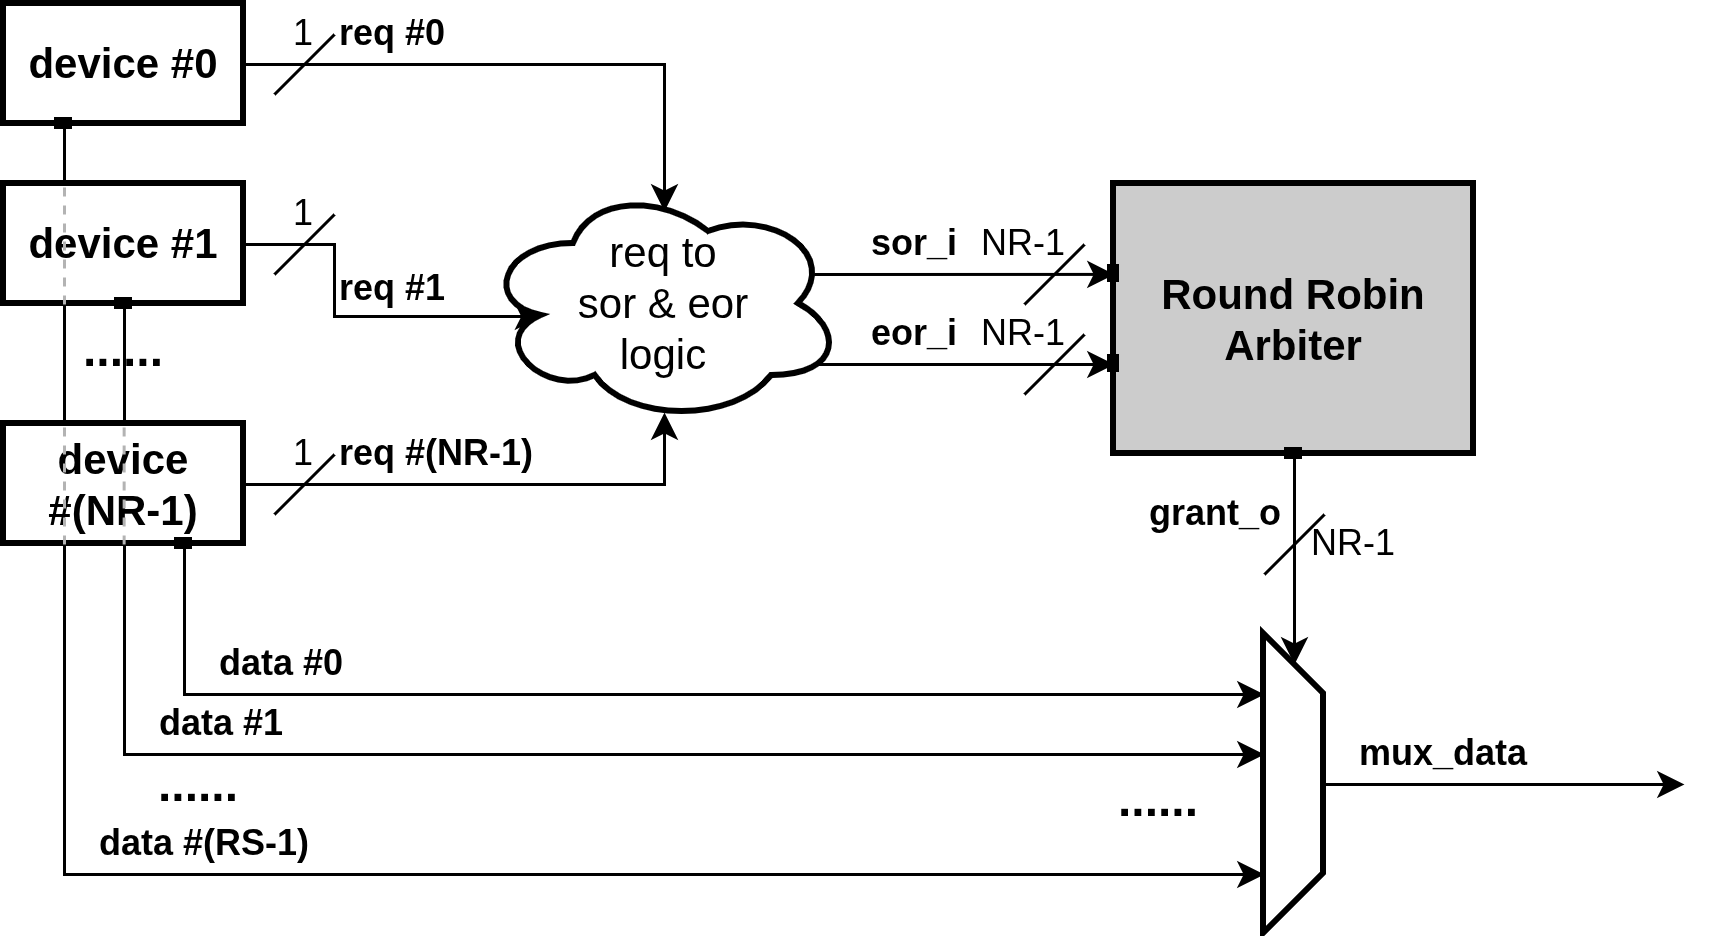

The diagram above was exported from draw.io. Its source (the exported page's mxGraphModel, read from the mxfile embedded in the PNG):
<mxGraphModel dx="787" dy="517" grid="1" gridSize="10" guides="1" tooltips="1" connect="1" arrows="1" fold="1" page="1" pageScale="1" pageWidth="850" pageHeight="1100" math="0" shadow="0">
  <root>
    <mxCell id="0" />
    <mxCell id="1" parent="0" />
    <mxCell id="2" edge="1" parent="1" style="endArrow=classic;html=1;rounded=0;entryX=0;entryY=0.625;entryDx=0;entryDy=0;entryPerimeter=0;" value="">
      <mxGeometry height="50" relative="1" width="50" as="geometry">
        <mxPoint x="570" y="280" as="sourcePoint" />
        <mxPoint x="670" y="280" as="targetPoint" />
      </mxGeometry>
    </mxCell>
    <mxCell id="3" parent="1" style="rounded=0;whiteSpace=wrap;html=1;strokeWidth=2;fontStyle=1;fontSize=14;" value="device #0" vertex="1">
      <mxGeometry height="40" width="80" x="300" y="160" as="geometry" />
    </mxCell>
    <mxCell id="4" parent="1" style="text;html=1;whiteSpace=wrap;strokeColor=none;fillColor=none;align=center;verticalAlign=middle;rounded=0;fontStyle=1;fontSize=16;" value="......" vertex="1">
      <mxGeometry height="10" width="80" x="300" y="270" as="geometry" />
    </mxCell>
    <mxCell id="5" parent="1" style="ellipse;shape=cloud;whiteSpace=wrap;html=1;strokeWidth=2;fontSize=14;" value="req to&lt;div&gt;sor &amp;amp; eor&lt;/div&gt;&lt;div&gt;&lt;span style=&quot;background-color: transparent; color: light-dark(rgb(0, 0, 0), rgb(255, 255, 255));&quot;&gt;logic&lt;/span&gt;&lt;/div&gt;" vertex="1">
      <mxGeometry height="80" width="120" x="460" y="220" as="geometry" />
    </mxCell>
    <mxCell id="6" edge="1" parent="1" source="34" style="edgeStyle=orthogonalEdgeStyle;rounded=0;orthogonalLoop=1;jettySize=auto;html=1;entryX=0.16;entryY=0.55;entryDx=0;entryDy=0;entryPerimeter=0;" target="5">
      <mxGeometry relative="1" as="geometry">
        <Array as="points">
          <mxPoint x="410" y="240" />
          <mxPoint x="410" y="264" />
        </Array>
        <mxPoint x="439.20000000000005" y="263.9999999999999" as="targetPoint" />
      </mxGeometry>
    </mxCell>
    <mxCell id="7" parent="1" style="rounded=0;whiteSpace=wrap;html=1;strokeWidth=2;fontStyle=1;fontSize=14;fillColor=#CCCCCC;" value="Round Robin&lt;div&gt;Arbiter&lt;/div&gt;" vertex="1">
      <mxGeometry height="90" width="120" x="670" y="220" as="geometry" />
    </mxCell>
    <mxCell id="8" parent="1" style="text;html=1;whiteSpace=wrap;strokeColor=none;fillColor=none;align=right;verticalAlign=middle;rounded=0;fontStyle=1" value="sor_i" vertex="1">
      <mxGeometry height="20" width="40" x="580" y="230" as="geometry" />
    </mxCell>
    <mxCell id="9" edge="1" parent="1" source="3" style="endArrow=classic;html=1;rounded=0;exitX=1;exitY=0.5;exitDx=0;exitDy=0;" value="">
      <mxGeometry height="50" relative="1" width="50" as="geometry">
        <Array as="points">
          <mxPoint x="520" y="180" />
        </Array>
        <mxPoint x="470" y="220" as="sourcePoint" />
        <mxPoint x="520" y="229" as="targetPoint" />
      </mxGeometry>
    </mxCell>
    <mxCell id="10" edge="1" parent="1" source="35" style="endArrow=classic;html=1;rounded=0;exitX=1;exitY=0.5;exitDx=0;exitDy=0;" value="">
      <mxGeometry height="50" relative="1" width="50" as="geometry">
        <Array as="points">
          <mxPoint x="520" y="320" />
        </Array>
        <mxPoint x="450" y="410" as="sourcePoint" />
        <mxPoint x="520" y="296" as="targetPoint" />
      </mxGeometry>
    </mxCell>
    <mxCell id="11" parent="1" style="text;html=1;whiteSpace=wrap;strokeColor=none;fillColor=none;align=left;verticalAlign=middle;rounded=0;fontStyle=1" value="req #0" vertex="1">
      <mxGeometry height="20" width="50" x="410" y="160" as="geometry" />
    </mxCell>
    <mxCell id="12" edge="1" parent="1" style="endArrow=none;html=1;rounded=0;" value="">
      <mxGeometry height="50" relative="1" width="50" as="geometry">
        <mxPoint x="390" y="190" as="sourcePoint" />
        <mxPoint x="410" y="170" as="targetPoint" />
      </mxGeometry>
    </mxCell>
    <mxCell id="13" parent="1" style="text;html=1;whiteSpace=wrap;strokeColor=none;fillColor=none;align=center;verticalAlign=middle;rounded=0;" value="1" vertex="1">
      <mxGeometry height="20" width="20" x="390" y="160" as="geometry" />
    </mxCell>
    <mxCell id="14" parent="1" style="text;html=1;whiteSpace=wrap;strokeColor=none;fillColor=none;align=left;verticalAlign=middle;rounded=0;fontStyle=1" value="req #1" vertex="1">
      <mxGeometry height="30" width="50" x="410" y="240" as="geometry" />
    </mxCell>
    <mxCell id="15" edge="1" parent="1" style="endArrow=none;html=1;rounded=0;" value="">
      <mxGeometry height="50" relative="1" width="50" as="geometry">
        <mxPoint x="390" y="250" as="sourcePoint" />
        <mxPoint x="410" y="230" as="targetPoint" />
      </mxGeometry>
    </mxCell>
    <mxCell id="16" parent="1" style="text;html=1;whiteSpace=wrap;strokeColor=none;fillColor=none;align=center;verticalAlign=middle;rounded=0;" value="1" vertex="1">
      <mxGeometry height="20" width="20" x="390" y="220" as="geometry" />
    </mxCell>
    <mxCell id="17" edge="1" parent="1" style="endArrow=none;html=1;rounded=0;" value="">
      <mxGeometry height="50" relative="1" width="50" as="geometry">
        <mxPoint x="390" y="330" as="sourcePoint" />
        <mxPoint x="410" y="310" as="targetPoint" />
      </mxGeometry>
    </mxCell>
    <mxCell id="18" parent="1" style="text;html=1;whiteSpace=wrap;strokeColor=none;fillColor=none;align=center;verticalAlign=middle;rounded=0;" value="1" vertex="1">
      <mxGeometry height="20" width="20" x="390" y="300" as="geometry" />
    </mxCell>
    <mxCell id="19" parent="1" style="text;html=1;whiteSpace=wrap;strokeColor=none;fillColor=none;align=left;verticalAlign=middle;rounded=0;fontStyle=1" value="req #(NR-1)" vertex="1">
      <mxGeometry height="20" width="80" x="410" y="300" as="geometry" />
    </mxCell>
    <mxCell id="20" edge="1" parent="1" style="endArrow=classic;html=1;rounded=0;entryX=0;entryY=0.333;entryDx=0;entryDy=0;entryPerimeter=0;" target="7" value="">
      <mxGeometry height="50" relative="1" width="50" as="geometry">
        <mxPoint x="570" y="250" as="sourcePoint" />
        <mxPoint x="640" y="250" as="targetPoint" />
      </mxGeometry>
    </mxCell>
    <mxCell id="21" parent="1" style="text;html=1;whiteSpace=wrap;strokeColor=none;fillColor=none;align=right;verticalAlign=middle;rounded=0;fontStyle=1" value="eor_i" vertex="1">
      <mxGeometry height="20" width="40" x="580" y="260" as="geometry" />
    </mxCell>
    <mxCell id="22" edge="1" parent="1" source="7" style="endArrow=classic;html=1;rounded=0;exitX=0.5;exitY=1;exitDx=0;exitDy=0;" value="">
      <mxGeometry height="50" relative="1" width="50" as="geometry">
        <mxPoint x="730" y="320" as="sourcePoint" />
        <mxPoint x="730" y="380" as="targetPoint" />
      </mxGeometry>
    </mxCell>
    <mxCell id="23" parent="1" style="text;html=1;whiteSpace=wrap;strokeColor=none;fillColor=none;align=left;verticalAlign=middle;rounded=0;fontStyle=1" value="grant_o" vertex="1">
      <mxGeometry height="20" width="50" x="680" y="320" as="geometry" />
    </mxCell>
    <mxCell id="24" edge="1" parent="1" source="3" style="endArrow=classic;html=1;rounded=0;exitX=0.25;exitY=1;exitDx=0;exitDy=0;entryX=0.8;entryY=1;entryDx=0;entryDy=0;entryPerimeter=0;" target="33" value="">
      <mxGeometry height="50" relative="1" width="50" as="geometry">
        <Array as="points">
          <mxPoint x="320" y="450" />
        </Array>
        <mxPoint x="420" y="500" as="sourcePoint" />
        <mxPoint x="470" y="450" as="targetPoint" />
      </mxGeometry>
    </mxCell>
    <mxCell id="25" edge="1" parent="1" source="34" style="endArrow=classic;html=1;rounded=0;exitX=0.5;exitY=1;exitDx=0;exitDy=0;entryX=0.4;entryY=1;entryDx=0;entryDy=0;entryPerimeter=0;" target="33" value="">
      <mxGeometry height="50" relative="1" width="50" as="geometry">
        <Array as="points">
          <mxPoint x="340" y="410" />
        </Array>
        <mxPoint x="360" y="420" as="sourcePoint" />
        <mxPoint x="440" y="400" as="targetPoint" />
      </mxGeometry>
    </mxCell>
    <mxCell id="26" edge="1" parent="1" source="35" style="endArrow=classic;html=1;rounded=0;exitX=0.75;exitY=1;exitDx=0;exitDy=0;entryX=0.2;entryY=1;entryDx=0;entryDy=0;entryPerimeter=0;" target="33" value="">
      <mxGeometry height="50" relative="1" width="50" as="geometry">
        <Array as="points">
          <mxPoint x="360" y="390" />
        </Array>
        <mxPoint x="430" y="420" as="sourcePoint" />
        <mxPoint x="490" y="390" as="targetPoint" />
      </mxGeometry>
    </mxCell>
    <mxCell id="27" edge="1" parent="1" style="endArrow=none;html=1;rounded=0;" value="">
      <mxGeometry height="50" relative="1" width="50" as="geometry">
        <mxPoint x="640" y="290" as="sourcePoint" />
        <mxPoint x="660" y="270" as="targetPoint" />
      </mxGeometry>
    </mxCell>
    <mxCell id="28" parent="1" style="text;html=1;whiteSpace=wrap;strokeColor=none;fillColor=none;align=center;verticalAlign=middle;rounded=0;" value="NR-1" vertex="1">
      <mxGeometry height="20" width="40" x="620" y="260" as="geometry" />
    </mxCell>
    <mxCell id="29" edge="1" parent="1" style="endArrow=none;html=1;rounded=0;" value="">
      <mxGeometry height="50" relative="1" width="50" as="geometry">
        <mxPoint x="640" y="260" as="sourcePoint" />
        <mxPoint x="660" y="240" as="targetPoint" />
      </mxGeometry>
    </mxCell>
    <mxCell id="30" parent="1" style="text;html=1;whiteSpace=wrap;strokeColor=none;fillColor=none;align=center;verticalAlign=middle;rounded=0;" value="NR-1" vertex="1">
      <mxGeometry height="20" width="40" x="620" y="230" as="geometry" />
    </mxCell>
    <mxCell id="31" edge="1" parent="1" style="endArrow=none;html=1;rounded=0;" value="">
      <mxGeometry height="50" relative="1" width="50" as="geometry">
        <mxPoint x="720" y="350" as="sourcePoint" />
        <mxPoint x="740" y="330" as="targetPoint" />
      </mxGeometry>
    </mxCell>
    <mxCell id="32" parent="1" style="text;html=1;whiteSpace=wrap;strokeColor=none;fillColor=none;align=center;verticalAlign=middle;rounded=0;" value="NR-1" vertex="1">
      <mxGeometry height="20" width="40" x="730" y="330" as="geometry" />
    </mxCell>
    <mxCell id="33" parent="1" style="shape=trapezoid;perimeter=trapezoidPerimeter;whiteSpace=wrap;html=1;shapeInside=1;fixedSize=1;direction=south;strokeWidth=2;" value="" vertex="1">
      <mxGeometry height="100" width="20" x="720" y="370" as="geometry" />
    </mxCell>
    <mxCell id="34" parent="1" style="rounded=0;whiteSpace=wrap;html=1;strokeWidth=2;fontStyle=1;fontSize=14;" value="device #1" vertex="1">
      <mxGeometry height="40" width="80" x="300" y="220" as="geometry" />
    </mxCell>
    <mxCell id="35" parent="1" style="rounded=0;whiteSpace=wrap;html=1;strokeWidth=2;fontStyle=1;fontSize=14;" value="device&lt;div&gt;#(NR-1)&lt;/div&gt;" vertex="1">
      <mxGeometry height="40" width="80" x="300" y="300" as="geometry" />
    </mxCell>
    <mxCell id="36" edge="1" parent="1" source="34" style="endArrow=none;dashed=1;html=1;rounded=0;entryX=0.25;entryY=0;entryDx=0;entryDy=0;exitX=0.25;exitY=1;exitDx=0;exitDy=0;strokeColor=#B3B3B3;" target="34" value="">
      <mxGeometry height="50" relative="1" width="50" as="geometry">
        <mxPoint x="260" y="300" as="sourcePoint" />
        <mxPoint x="310" y="250" as="targetPoint" />
      </mxGeometry>
    </mxCell>
    <mxCell id="37" edge="1" parent="1" style="endArrow=none;dashed=1;html=1;rounded=0;entryX=0.25;entryY=0;entryDx=0;entryDy=0;exitX=0.25;exitY=1;exitDx=0;exitDy=0;strokeColor=#B3B3B3;" value="">
      <mxGeometry height="50" relative="1" width="50" as="geometry">
        <mxPoint x="320" y="340" as="sourcePoint" />
        <mxPoint x="320" y="300" as="targetPoint" />
      </mxGeometry>
    </mxCell>
    <mxCell id="38" edge="1" parent="1" style="endArrow=none;dashed=1;html=1;rounded=0;entryX=0.25;entryY=0;entryDx=0;entryDy=0;exitX=0.25;exitY=1;exitDx=0;exitDy=0;strokeColor=#B3B3B3;" value="">
      <mxGeometry height="50" relative="1" width="50" as="geometry">
        <mxPoint x="339.88" y="340" as="sourcePoint" />
        <mxPoint x="339.88" y="300" as="targetPoint" />
      </mxGeometry>
    </mxCell>
    <mxCell id="39" parent="1" style="text;html=1;whiteSpace=wrap;strokeColor=none;fillColor=none;align=left;verticalAlign=middle;rounded=0;fontStyle=1" value="data #0" vertex="1">
      <mxGeometry height="20" width="50" x="370" y="370" as="geometry" />
    </mxCell>
    <mxCell id="40" parent="1" style="text;html=1;whiteSpace=wrap;strokeColor=none;fillColor=none;align=left;verticalAlign=middle;rounded=0;fontStyle=1" value="data #1" vertex="1">
      <mxGeometry height="20" width="50" x="350" y="390" as="geometry" />
    </mxCell>
    <mxCell id="41" parent="1" style="text;html=1;whiteSpace=wrap;strokeColor=none;fillColor=none;align=left;verticalAlign=middle;rounded=0;fontStyle=1" value="data #(RS-1)" vertex="1">
      <mxGeometry height="20" width="110" x="330" y="430" as="geometry" />
    </mxCell>
    <mxCell id="42" edge="1" parent="1" source="33" style="endArrow=classic;html=1;rounded=0;exitX=0.5;exitY=0;exitDx=0;exitDy=0;" value="">
      <mxGeometry height="50" relative="1" width="50" as="geometry">
        <mxPoint x="860" y="450" as="sourcePoint" />
        <mxPoint x="860" y="420" as="targetPoint" />
      </mxGeometry>
    </mxCell>
    <mxCell id="43" parent="1" style="text;html=1;whiteSpace=wrap;strokeColor=none;fillColor=none;align=left;verticalAlign=middle;rounded=0;fontStyle=1" value="mux_data" vertex="1">
      <mxGeometry height="20" width="70" x="750" y="400" as="geometry" />
    </mxCell>
    <mxCell id="44" parent="1" style="rounded=0;whiteSpace=wrap;html=1;fillColor=#000000;strokeColor=none;" value="" vertex="1">
      <mxGeometry height="4" width="6" x="357" y="338" as="geometry" />
    </mxCell>
    <mxCell id="45" parent="1" style="rounded=0;whiteSpace=wrap;html=1;direction=south;fillColor=#000000;strokeColor=none;" value="" vertex="1">
      <mxGeometry height="6" width="4" x="668" y="277" as="geometry" />
    </mxCell>
    <mxCell id="46" parent="1" style="rounded=0;whiteSpace=wrap;html=1;direction=south;fillColor=#000000;strokeColor=none;" value="" vertex="1">
      <mxGeometry height="6" width="4" x="668" y="247" as="geometry" />
    </mxCell>
    <mxCell id="47" parent="1" style="rounded=0;whiteSpace=wrap;html=1;direction=west;fillColor=#000000;strokeColor=none;" value="" vertex="1">
      <mxGeometry height="4" width="6" x="727" y="308" as="geometry" />
    </mxCell>
    <mxCell id="48" parent="1" style="rounded=0;whiteSpace=wrap;html=1;fillColor=#000000;strokeColor=none;" value="" vertex="1">
      <mxGeometry height="4" width="6" x="337" y="258" as="geometry" />
    </mxCell>
    <mxCell id="49" parent="1" style="rounded=0;whiteSpace=wrap;html=1;fillColor=#000000;strokeColor=none;" value="" vertex="1">
      <mxGeometry height="4" width="6" x="317" y="198" as="geometry" />
    </mxCell>
    <mxCell id="50" parent="1" style="text;html=1;whiteSpace=wrap;strokeColor=none;fillColor=none;align=center;verticalAlign=middle;rounded=0;fontStyle=1;fontSize=16;" value="......" vertex="1">
      <mxGeometry height="10" width="70" x="330" y="415" as="geometry" />
    </mxCell>
    <mxCell id="51" parent="1" style="text;html=1;whiteSpace=wrap;strokeColor=none;fillColor=none;align=center;verticalAlign=middle;rounded=0;fontStyle=1;fontSize=16;" value="......" vertex="1">
      <mxGeometry height="10" width="70" x="650" y="420" as="geometry" />
    </mxCell>
  </root>
</mxGraphModel>